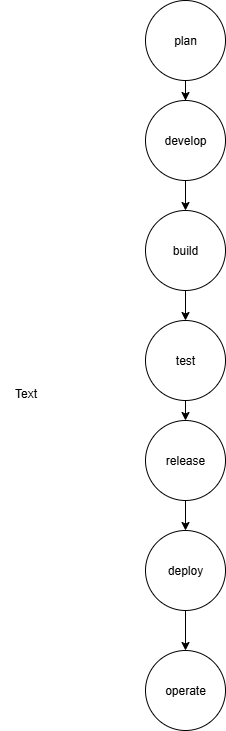

The diagram above was exported from draw.io. Its source (the exported page's mxGraphModel, read from the mxfile embedded in the PNG):
<mxGraphModel dx="1042" dy="1696" grid="1" gridSize="10" guides="1" tooltips="1" connect="1" arrows="1" fold="1" page="1" pageScale="1" pageWidth="827" pageHeight="1169" math="0" shadow="0">
  <root>
    <mxCell id="0" />
    <mxCell id="1" parent="0" />
    <mxCell id="xauAnSAagL0ShGnm1k7R-8" style="edgeStyle=orthogonalEdgeStyle;rounded=0;orthogonalLoop=1;jettySize=auto;html=1;exitX=0.5;exitY=1;exitDx=0;exitDy=0;" edge="1" parent="1" source="5YwXAgoIP9zT6sF8O_Pr-1" target="5YwXAgoIP9zT6sF8O_Pr-8">
      <mxGeometry relative="1" as="geometry" />
    </mxCell>
    <mxCell id="5YwXAgoIP9zT6sF8O_Pr-1" value="deploy" style="ellipse;whiteSpace=wrap;html=1;aspect=fixed;" parent="1" vertex="1">
      <mxGeometry x="400" y="520" width="80" height="80" as="geometry" />
    </mxCell>
    <mxCell id="xauAnSAagL0ShGnm1k7R-6" style="edgeStyle=orthogonalEdgeStyle;rounded=0;orthogonalLoop=1;jettySize=auto;html=1;exitX=0.5;exitY=1;exitDx=0;exitDy=0;entryX=0.5;entryY=0;entryDx=0;entryDy=0;" edge="1" parent="1" source="5YwXAgoIP9zT6sF8O_Pr-2" target="5YwXAgoIP9zT6sF8O_Pr-4">
      <mxGeometry relative="1" as="geometry" />
    </mxCell>
    <mxCell id="5YwXAgoIP9zT6sF8O_Pr-2" value="test" style="ellipse;whiteSpace=wrap;html=1;aspect=fixed;" parent="1" vertex="1">
      <mxGeometry x="400" y="310" width="80" height="80" as="geometry" />
    </mxCell>
    <mxCell id="xauAnSAagL0ShGnm1k7R-4" style="edgeStyle=orthogonalEdgeStyle;rounded=0;orthogonalLoop=1;jettySize=auto;html=1;exitX=0.5;exitY=1;exitDx=0;exitDy=0;entryX=0.5;entryY=0;entryDx=0;entryDy=0;" edge="1" parent="1" source="5YwXAgoIP9zT6sF8O_Pr-3" target="5YwXAgoIP9zT6sF8O_Pr-2">
      <mxGeometry relative="1" as="geometry" />
    </mxCell>
    <mxCell id="5YwXAgoIP9zT6sF8O_Pr-3" value="build" style="ellipse;whiteSpace=wrap;html=1;aspect=fixed;" parent="1" vertex="1">
      <mxGeometry x="400" y="200" width="80" height="80" as="geometry" />
    </mxCell>
    <mxCell id="xauAnSAagL0ShGnm1k7R-7" style="edgeStyle=orthogonalEdgeStyle;rounded=0;orthogonalLoop=1;jettySize=auto;html=1;exitX=0.5;exitY=1;exitDx=0;exitDy=0;entryX=0.5;entryY=0;entryDx=0;entryDy=0;" edge="1" parent="1" source="5YwXAgoIP9zT6sF8O_Pr-4" target="5YwXAgoIP9zT6sF8O_Pr-1">
      <mxGeometry relative="1" as="geometry" />
    </mxCell>
    <mxCell id="5YwXAgoIP9zT6sF8O_Pr-4" value="release" style="ellipse;whiteSpace=wrap;html=1;aspect=fixed;" parent="1" vertex="1">
      <mxGeometry x="400" y="410" width="80" height="80" as="geometry" />
    </mxCell>
    <mxCell id="xauAnSAagL0ShGnm1k7R-3" style="edgeStyle=orthogonalEdgeStyle;rounded=0;orthogonalLoop=1;jettySize=auto;html=1;exitX=0.5;exitY=1;exitDx=0;exitDy=0;" edge="1" parent="1" source="5YwXAgoIP9zT6sF8O_Pr-5" target="5YwXAgoIP9zT6sF8O_Pr-3">
      <mxGeometry relative="1" as="geometry" />
    </mxCell>
    <mxCell id="5YwXAgoIP9zT6sF8O_Pr-5" value="develop" style="ellipse;whiteSpace=wrap;html=1;aspect=fixed;" parent="1" vertex="1">
      <mxGeometry x="400" y="90" width="80" height="80" as="geometry" />
    </mxCell>
    <mxCell id="xauAnSAagL0ShGnm1k7R-2" style="edgeStyle=orthogonalEdgeStyle;rounded=0;orthogonalLoop=1;jettySize=auto;html=1;exitX=0.5;exitY=1;exitDx=0;exitDy=0;" edge="1" parent="1" source="5YwXAgoIP9zT6sF8O_Pr-6" target="5YwXAgoIP9zT6sF8O_Pr-5">
      <mxGeometry relative="1" as="geometry" />
    </mxCell>
    <mxCell id="5YwXAgoIP9zT6sF8O_Pr-6" value="plan" style="ellipse;whiteSpace=wrap;html=1;aspect=fixed;" parent="1" vertex="1">
      <mxGeometry x="400" y="-10" width="80" height="80" as="geometry" />
    </mxCell>
    <mxCell id="5YwXAgoIP9zT6sF8O_Pr-7" style="edgeStyle=orthogonalEdgeStyle;rounded=0;orthogonalLoop=1;jettySize=auto;html=1;exitX=0.5;exitY=1;exitDx=0;exitDy=0;" parent="1" source="5YwXAgoIP9zT6sF8O_Pr-2" target="5YwXAgoIP9zT6sF8O_Pr-2" edge="1">
      <mxGeometry relative="1" as="geometry" />
    </mxCell>
    <mxCell id="5YwXAgoIP9zT6sF8O_Pr-8" value="operate" style="ellipse;whiteSpace=wrap;html=1;aspect=fixed;" parent="1" vertex="1">
      <mxGeometry x="400" y="640" width="80" height="80" as="geometry" />
    </mxCell>
    <mxCell id="xauAnSAagL0ShGnm1k7R-9" value="Text" style="text;html=1;align=center;verticalAlign=middle;resizable=0;points=[];autosize=1;strokeColor=none;fillColor=none;" vertex="1" parent="1">
      <mxGeometry x="255" y="368" width="50" height="30" as="geometry" />
    </mxCell>
  </root>
</mxGraphModel>